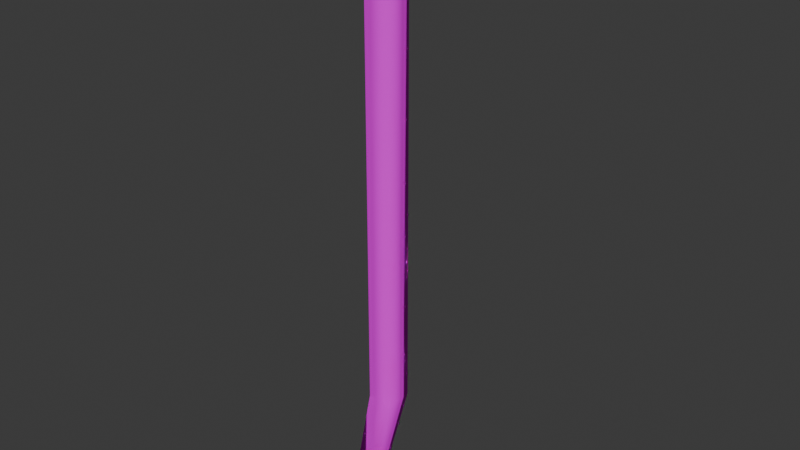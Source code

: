 # Source: crowbar.blend  (saved by Blender 4.4.32; exported with 4.5.12 LTS)
import bpy
from mathutils import Matrix  # noqa: F401  (used for matrix-valued properties, if any)

bpy.ops.wm.read_factory_settings(use_empty=True)
scene = bpy.context.scene
scene.name = 'Scene'

# ---- collections
col_collection = bpy.data.collections.new('Collection'); scene.collection.children.link(col_collection)

# ---- images (referenced by path relative to the original .blend; pixels are not part of the script)
import os
ASSET_DIR = os.environ.get("B2B_ASSET_DIR", "")  # directory of the original .blend (textures are referenced by path, not embedded)
HERE = os.path.dirname(os.path.abspath(__file__))  # packed textures are extracted next to this script under _unpacked/

def load_image(name, relpath, width, height, colorspace="sRGB"):
    """Load a texture the original file referenced (path relative to the .blend, or extracted next to this script)."""
    p = next((c for c in (os.path.join(HERE, relpath), os.path.join(ASSET_DIR, relpath)) if relpath and os.path.exists(c)), "")
    if p:
        img = bpy.data.images.load(p, check_existing=True)
        img.name = name
    else:  # same state as the original file: an image datablock whose file is absent (Cycles renders it pink)
        img = bpy.data.images.new(name, width, height)
        img.source = "FILE"
        img.filepath = "//" + (relpath or name)
    img.colorspace_settings.name = colorspace
    return img
img_crowbar_texture = load_image('crowbar_texture', 'crowbar_texture.png', 1024, 1024, 'sRGB')

# ---- materials (node trees are filled in below, after node groups)
mat_material = bpy.data.materials.new('Material')
mat_material.alpha_threshold = 0.0
mat_material.roughness = 0.5
mat_material.line_color = (0.0, 0.0, 0.0, 1.0)

# ---- material node trees
mat_material.use_nodes = True; mat_material.node_tree.nodes.clear()
_N = mat_material.node_tree.nodes; _L = mat_material.node_tree.links
n0 = _N.new('ShaderNodeOutputMaterial'); n0.name = 'Material Output'; n0.location = (300, 300)
n1 = _N.new('ShaderNodeBsdfPrincipled'); n1.name = 'Principled BSDF'; n1.location = (10, 300)
n1.inputs[1].default_value = 1.0
n1.inputs[2].default_value = 1.0
n1.inputs[3].default_value = 1.45
n2 = _N.new('ShaderNodeTexImage'); n2.name = 'Image Texture'; n2.location = (-280, 280)
n2.image = img_crowbar_texture
n2.interpolation = 'Closest'
_L.new(n1.outputs[0], n0.inputs[0])
_L.new(n2.outputs[0], n1.inputs[0])
n0.is_active_output = True

# ---- world
world_world = bpy.data.worlds.new('World'); scene.world = world_world
world_world.use_nodes = True; world_world.node_tree.nodes.clear()
_N = world_world.node_tree.nodes; _L = world_world.node_tree.links
n0 = _N.new('ShaderNodeOutputWorld'); n0.name = 'World Output'; n0.location = (300, 300)
n1 = _N.new('ShaderNodeBackground'); n1.name = 'Background'; n1.location = (10, 300)
n1.inputs[0].default_value = (0.05088, 0.05088, 0.05088, 1.0)
_L.new(n1.outputs[0], n0.inputs[0])
n0.is_active_output = True
world_world.color = (0.05088, 0.05088, 0.05088)
world_world.sun_shadow_jitter_overblur = 0.0

# ---- meshes
me_cube = bpy.data.meshes.new('Cube')
me_cube.from_pydata([(0.1312, 0.1312, 2.021), (0.1312, 0.1312, -2.125), (0.1312, -0.1312, 2.021), (0.1312, -0.1312, -2.125), (-0.1312, 0.1312, 2.021), (-0.1312, 0.1312, -2.125), (-0.1312, -0.1312, 2.021), (-0.1312, -0.1312, -2.125), (0.1312, 0.1796, 2.319), (0.1312, -0.06937, 2.401), (-0.1312, 0.1796, 2.319), (-0.1312, -0.06937, 2.401), (0.1312, 0.3613, 2.532), (0.1312, 0.2447, 2.767), (-0.1312, 0.3613, 2.532), (-0.1312, 0.2447, 2.767), (0.1312, -0.4808, -3.401), (0.1312, 0.8254, 2.583), (-0.1312, 0.8254, 2.583), (-0.1312, -0.4808, -3.401)], [], [(0, 4, 10, 8), (3, 2, 6, 7), (7, 6, 4, 5), (1, 0, 2, 3), (5, 4, 0, 1), (11, 9, 13, 15), (6, 2, 9, 11), (4, 6, 11, 10), (2, 0, 8, 9), (14, 18, 17, 12), (8, 10, 14, 12), (9, 8, 12, 13), (10, 11, 15, 14), (14, 15, 18), (7, 5, 19), (13, 12, 17), (15, 13, 17, 18), (3, 7, 19, 16), (3, 16, 1), (1, 16, 19, 5)])
me_cube.polygons.foreach_set('use_smooth', [True] * 20)
_uv = me_cube.uv_layers.new(name='UVMap')
_uv.uv.foreach_set('vector', [0.08911, 0.6561, 0.05349, 0.6219, 0.09277, 0.581, 0.1284, 0.6152, 0.7052, 0.3961, 0.1647, 0.9591, 0.1291, 0.9249, 0.6696, 0.362, 0.6105, 0.2478, 0.07679, 0.8172, 0.04076, 0.7835, 0.5745, 0.2141, 0.8565, 0.4383, 0.2809, 0.9652, 0.2475, 0.9288, 0.8232, 0.4018, 0.6109, 0.3964, 0.07036, 0.9593, 0.03475, 0.9251, 0.5753, 0.3622, 0.5811, 0.8755, 0.5455, 0.8413, 0.6083, 0.7758, 0.6439, 0.81, 0.5309, 0.9277, 0.4953, 0.8935, 0.5455, 0.8413, 0.5811, 0.8755, 0.2952, 0.2758, 0.3442, 0.2696, 0.3416, 0.342, 0.2931, 0.3324, 0.8938, 0.7377, 0.8896, 0.7869, 0.833, 0.7913, 0.8215, 0.7433, 0.1293, 0.5429, 0.1902, 0.4796, 0.2258, 0.5138, 0.1649, 0.5771, 0.1284, 0.6152, 0.09277, 0.581, 0.1293, 0.5429, 0.1649, 0.5771, 0.8215, 0.7433, 0.833, 0.7913, 0.7901, 0.8219, 0.7479, 0.7963, 0.2931, 0.3324, 0.3416, 0.342, 0.2915, 0.4177, 0.2642, 0.3765, 0.2642, 0.3765, 0.2915, 0.4177, 0.1788, 0.397, 0.6105, 0.2478, 0.5745, 0.2141, 0.8227, 0.1176, 0.7479, 0.7963, 0.7901, 0.8219, 0.7732, 0.9082, 0.6439, 0.81, 0.6083, 0.7758, 0.6877, 0.6931, 0.7233, 0.7273, 0.7052, 0.3961, 0.6696, 0.362, 0.8421, 0.1824, 0.8777, 0.2166, 0.8232, 0.4018, 0.9558, 0.1912, 0.8565, 0.4383, 0.5753, 0.3622, 0.7597, 0.1701, 0.7954, 0.2043, 0.6109, 0.3964])
me_cube.materials.append(mat_material)
me_cube.use_mirror_vertex_groups = False
me_cube.update()

# ---- objects
ob_cube = bpy.data.objects.new('Cube', me_cube)

# ---- transforms, parenting, visibility, modifiers, constraints
ob_cube.location = (0.0, 0.0, 0.0)
ob_cube.lock_rotations_4d = False
ob_cube.empty_display_type = 'ARROWS'
ob_cube.lineart.crease_threshold = 0.0

# ---- collection membership
col_collection.objects.link(ob_cube)

# ---- scene / render settings (as saved in the file)
scene.frame_start = 1; scene.frame_end = 250; scene.frame_set(1)
scene.render.engine = 'BLENDER_EEVEE_NEXT'
bpy.context.view_layer.update()

# ---- added for rendering (the .blend has no active camera and no usable light): camera, sun
cam_auto = bpy.data.cameras.new('AutoCamera')
cam_auto.lens = 50.0
cam_auto.sensor_width = 36.0
cam_auto.clip_end = 1000.0
ob_auto_camera = bpy.data.objects.new('AutoCamera', cam_auto)
scene.collection.objects.link(ob_auto_camera)
ob_auto_camera.location = (5.83846, -6.83387, 4.35369)
ob_auto_camera.rotation_euler = (1.09748, -7.21219e-08, 0.694738)
scene.camera = ob_auto_camera
light_auto_sun = bpy.data.lights.new('AutoSun', 'SUN')
light_auto_sun.energy = 3.0
light_auto_sun.angle = 0.0523599
ob_auto_sun = bpy.data.objects.new('AutoSun', light_auto_sun)
scene.collection.objects.link(ob_auto_sun)
ob_auto_sun.rotation_euler = (0.872665, 0.174533, 0.523599)
bpy.context.view_layer.update()

